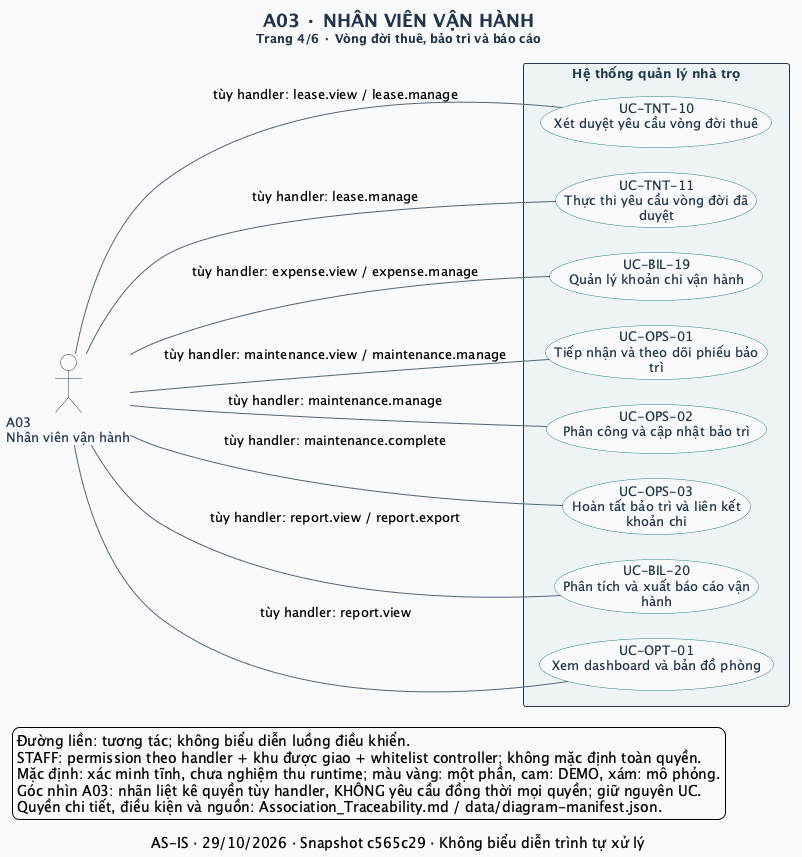

The diagram above was rendered by PlantUML. Its source (embedded in the PNG):
@startuml
left to right direction
skinparam defaultFontName SansSerif
skinparam defaultFontSize 13
skinparam backgroundColor #F8FAFC
skinparam shadowing false
skinparam ArrowColor #52647A
skinparam ArrowThickness 1
skinparam actorStyle stickman
skinparam actorBorderColor #243A52
skinparam actorFontColor #243A52
skinparam actorBackgroundColor #FFFFFF
skinparam usecase {
  BackgroundColor #FFFFFF
  BorderColor #327C83
  FontColor #20354B
  BackgroundColor<<Một phần>> #FFF0CE
  BorderColor<<Một phần>> #B17917
  BackgroundColor<<DEMO>> #FCE5DF
  BorderColor<<DEMO>> #BC593A
  BackgroundColor<<MÔ PHỎNG>> #E7EAF1
  BorderColor<<MÔ PHỎNG>> #6C7488
}
skinparam rectangle {
  BackgroundColor #EEF4F5
  BorderColor #243A52
  FontColor #243A52
}
skinparam titleFontColor #20354B
skinparam titleFontSize 18
skinparam nodesep 25
skinparam ranksep 65
title A03 · NHÂN VIÊN VẬN HÀNH\n<size:12>Trang 4/6 · Vòng đời thuê, bảo trì và báo cáo</size>
caption AS-IS · 29/10/2026 · Snapshot c565c29 · Không biểu diễn trình tự xử lý
actor "A03\nNhân viên vận hành" as A03
rectangle "Hệ thống quản lý nhà trọ" as SYSTEM {
  usecase "UC-TNT-10\nXét duyệt yêu cầu vòng đời thuê" as UC_TNT_10
  usecase "UC-TNT-11\nThực thi yêu cầu vòng đời đã\nduyệt" as UC_TNT_11
  usecase "UC-BIL-19\nQuản lý khoản chi vận hành" as UC_BIL_19
  usecase "UC-OPS-01\nTiếp nhận và theo dõi phiếu bảo\ntrì" as UC_OPS_01
  usecase "UC-OPS-02\nPhân công và cập nhật bảo trì" as UC_OPS_02
  usecase "UC-OPS-03\nHoàn tất bảo trì và liên kết\nkhoản chi" as UC_OPS_03
  usecase "UC-BIL-20\nPhân tích và xuất báo cáo vận\nhành" as UC_BIL_20
  usecase "UC-OPT-01\nXem dashboard và bản đồ phòng" as UC_OPT_01
}
A03 -- UC_TNT_10 : tùy handler: lease.view / lease.manage
A03 -- UC_TNT_11 : tùy handler: lease.manage
A03 -- UC_BIL_19 : tùy handler: expense.view / expense.manage
A03 -- UC_OPS_01 : tùy handler: maintenance.view / maintenance.manage
A03 -- UC_OPS_02 : tùy handler: maintenance.manage
A03 -- UC_OPS_03 : tùy handler: maintenance.complete
A03 -- UC_BIL_20 : tùy handler: report.view / report.export
A03 -- UC_OPT_01 : tùy handler: report.view
legend bottom left
  Đường liền: tương tác; không biểu diễn luồng điều khiển.
  STAFF: permission theo handler + khu được giao + whitelist controller; không mặc định toàn quyền.
  Mặc định: xác minh tĩnh, chưa nghiệm thu runtime; màu vàng: một phần, cam: DEMO, xám: mô phỏng.
  Góc nhìn A03: nhãn liệt kê quyền tùy handler, KHÔNG yêu cầu đồng thời mọi quyền; giữ nguyên UC.
  Quyền chi tiết, điều kiện và nguồn: Association_Traceability.md / data/diagram-manifest.json.
endlegend
@enduml